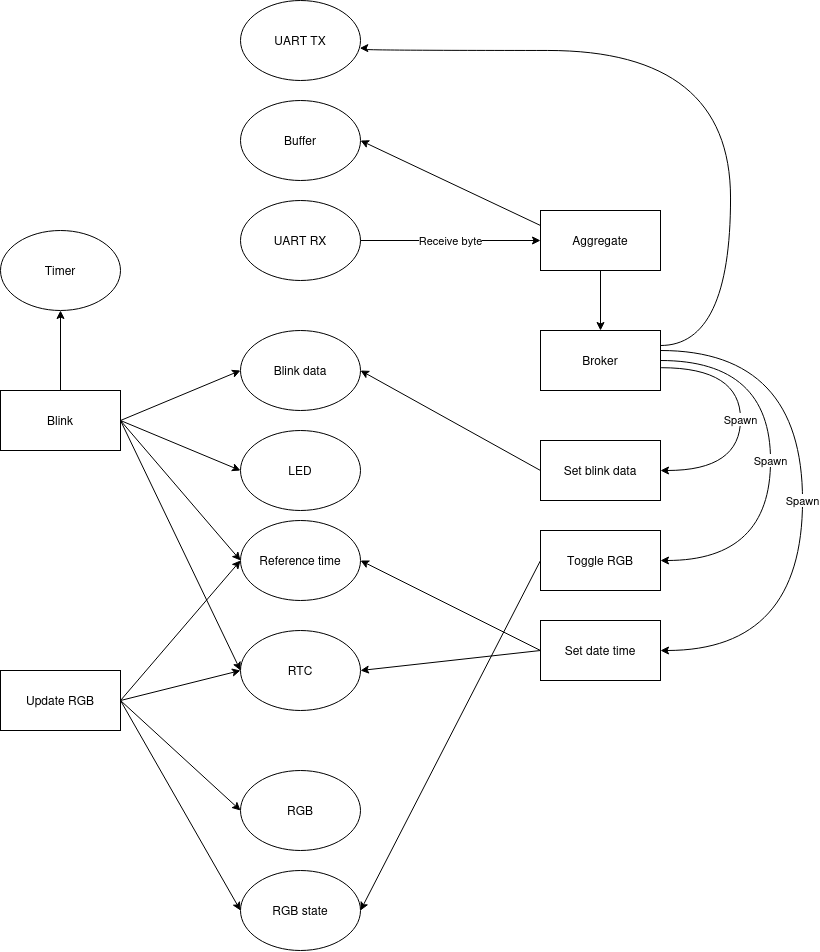

The diagram above was exported from draw.io. Its source (the exported page's mxGraphModel, read from the mxfile embedded in the PNG):
<mxGraphModel dx="1005" dy="565" grid="1" gridSize="10" guides="1" tooltips="1" connect="1" arrows="1" fold="1" page="1" pageScale="1" pageWidth="827" pageHeight="1169" math="0" shadow="0">
  <root>
    <mxCell id="0" />
    <mxCell id="1" parent="0" />
    <mxCell id="k8xiuk84udCLGPVKzXrW-2" value="UART TX" style="ellipse;whiteSpace=wrap;html=1;" parent="1" vertex="1">
      <mxGeometry x="248" y="100" width="120" height="80" as="geometry" />
    </mxCell>
    <mxCell id="k8xiuk84udCLGPVKzXrW-3" value="UART RX" style="ellipse;whiteSpace=wrap;html=1;" parent="1" vertex="1">
      <mxGeometry x="248" y="300" width="120" height="80" as="geometry" />
    </mxCell>
    <mxCell id="k8xiuk84udCLGPVKzXrW-4" value="LED" style="ellipse;whiteSpace=wrap;html=1;" parent="1" vertex="1">
      <mxGeometry x="248" y="530" width="120" height="80" as="geometry" />
    </mxCell>
    <mxCell id="k8xiuk84udCLGPVKzXrW-5" value="RTC" style="ellipse;whiteSpace=wrap;html=1;" parent="1" vertex="1">
      <mxGeometry x="248" y="730" width="120" height="80" as="geometry" />
    </mxCell>
    <mxCell id="k8xiuk84udCLGPVKzXrW-6" value="Aggregate" style="rounded=0;whiteSpace=wrap;html=1;" parent="1" vertex="1">
      <mxGeometry x="548" y="310" width="120" height="60" as="geometry" />
    </mxCell>
    <mxCell id="k8xiuk84udCLGPVKzXrW-14" value="Broker" style="rounded=0;whiteSpace=wrap;html=1;" parent="1" vertex="1">
      <mxGeometry x="548" y="430" width="120" height="60" as="geometry" />
    </mxCell>
    <mxCell id="k8xiuk84udCLGPVKzXrW-25" value="Set blink data" style="rounded=0;whiteSpace=wrap;html=1;" parent="1" vertex="1">
      <mxGeometry x="548" y="540" width="120" height="60" as="geometry" />
    </mxCell>
    <mxCell id="k8xiuk84udCLGPVKzXrW-26" value="" style="endArrow=classic;html=1;rounded=0;entryX=0.5;entryY=0;entryDx=0;entryDy=0;" parent="1" source="k8xiuk84udCLGPVKzXrW-6" target="k8xiuk84udCLGPVKzXrW-14" edge="1">
      <mxGeometry width="50" height="50" relative="1" as="geometry">
        <mxPoint x="568" y="595" as="sourcePoint" />
        <mxPoint x="608" y="450" as="targetPoint" />
      </mxGeometry>
    </mxCell>
    <mxCell id="Pcf5EiftOgaEAAoJkqyD-1" value="RGB" style="ellipse;whiteSpace=wrap;html=1;" vertex="1" parent="1">
      <mxGeometry x="248" y="870" width="120" height="80" as="geometry" />
    </mxCell>
    <mxCell id="Pcf5EiftOgaEAAoJkqyD-2" value="Blink data" style="ellipse;whiteSpace=wrap;html=1;" vertex="1" parent="1">
      <mxGeometry x="248" y="430" width="120" height="80" as="geometry" />
    </mxCell>
    <mxCell id="Pcf5EiftOgaEAAoJkqyD-3" value="Receive byte" style="endArrow=classic;html=1;rounded=0;exitX=1;exitY=0.5;exitDx=0;exitDy=0;entryX=0;entryY=0.5;entryDx=0;entryDy=0;" edge="1" parent="1" source="k8xiuk84udCLGPVKzXrW-3" target="k8xiuk84udCLGPVKzXrW-6">
      <mxGeometry width="50" height="50" relative="1" as="geometry">
        <mxPoint x="488" y="550" as="sourcePoint" />
        <mxPoint x="538" y="500" as="targetPoint" />
      </mxGeometry>
    </mxCell>
    <mxCell id="Pcf5EiftOgaEAAoJkqyD-4" value="Buffer" style="ellipse;whiteSpace=wrap;html=1;" vertex="1" parent="1">
      <mxGeometry x="248" y="200" width="120" height="80" as="geometry" />
    </mxCell>
    <mxCell id="Pcf5EiftOgaEAAoJkqyD-5" value="" style="endArrow=classic;html=1;rounded=0;exitX=0;exitY=0.25;exitDx=0;exitDy=0;entryX=1;entryY=0.5;entryDx=0;entryDy=0;" edge="1" parent="1" source="k8xiuk84udCLGPVKzXrW-6" target="Pcf5EiftOgaEAAoJkqyD-4">
      <mxGeometry width="50" height="50" relative="1" as="geometry">
        <mxPoint x="378" y="350" as="sourcePoint" />
        <mxPoint x="558" y="350" as="targetPoint" />
      </mxGeometry>
    </mxCell>
    <mxCell id="Pcf5EiftOgaEAAoJkqyD-7" value="" style="endArrow=classic;html=1;rounded=0;entryX=1;entryY=0.5;entryDx=0;entryDy=0;exitX=0;exitY=0.5;exitDx=0;exitDy=0;" edge="1" parent="1" source="k8xiuk84udCLGPVKzXrW-25" target="Pcf5EiftOgaEAAoJkqyD-2">
      <mxGeometry width="50" height="50" relative="1" as="geometry">
        <mxPoint x="458" y="440" as="sourcePoint" />
        <mxPoint x="638" y="630" as="targetPoint" />
      </mxGeometry>
    </mxCell>
    <mxCell id="Pcf5EiftOgaEAAoJkqyD-10" value="Blink" style="rounded=0;whiteSpace=wrap;html=1;" vertex="1" parent="1">
      <mxGeometry x="8" y="490" width="120" height="60" as="geometry" />
    </mxCell>
    <mxCell id="Pcf5EiftOgaEAAoJkqyD-11" value="" style="endArrow=classic;html=1;rounded=0;exitX=1;exitY=0.5;exitDx=0;exitDy=0;entryX=0;entryY=0.5;entryDx=0;entryDy=0;" edge="1" parent="1" source="Pcf5EiftOgaEAAoJkqyD-10" target="Pcf5EiftOgaEAAoJkqyD-2">
      <mxGeometry width="50" height="50" relative="1" as="geometry">
        <mxPoint x="378" y="480" as="sourcePoint" />
        <mxPoint x="558" y="580" as="targetPoint" />
      </mxGeometry>
    </mxCell>
    <mxCell id="Pcf5EiftOgaEAAoJkqyD-12" value="" style="endArrow=classic;html=1;rounded=0;exitX=1;exitY=0.5;exitDx=0;exitDy=0;entryX=0;entryY=0.5;entryDx=0;entryDy=0;" edge="1" parent="1" source="Pcf5EiftOgaEAAoJkqyD-10" target="k8xiuk84udCLGPVKzXrW-4">
      <mxGeometry width="50" height="50" relative="1" as="geometry">
        <mxPoint x="138" y="530" as="sourcePoint" />
        <mxPoint x="258" y="480" as="targetPoint" />
      </mxGeometry>
    </mxCell>
    <mxCell id="Pcf5EiftOgaEAAoJkqyD-13" value="Spawn" style="endArrow=classic;html=1;rounded=0;exitX=1.005;exitY=0.62;exitDx=0;exitDy=0;entryX=1;entryY=0.5;entryDx=0;entryDy=0;exitPerimeter=0;edgeStyle=orthogonalEdgeStyle;curved=1;" edge="1" parent="1" source="k8xiuk84udCLGPVKzXrW-14" target="k8xiuk84udCLGPVKzXrW-25">
      <mxGeometry width="50" height="50" relative="1" as="geometry">
        <mxPoint x="378" y="480" as="sourcePoint" />
        <mxPoint x="558" y="670" as="targetPoint" />
        <Array as="points">
          <mxPoint x="748" y="467" />
          <mxPoint x="748" y="570" />
        </Array>
      </mxGeometry>
    </mxCell>
    <mxCell id="Pcf5EiftOgaEAAoJkqyD-15" value="Reference time" style="ellipse;whiteSpace=wrap;html=1;" vertex="1" parent="1">
      <mxGeometry x="248" y="620" width="120" height="80" as="geometry" />
    </mxCell>
    <mxCell id="Pcf5EiftOgaEAAoJkqyD-16" value="Set date time" style="rounded=0;whiteSpace=wrap;html=1;" vertex="1" parent="1">
      <mxGeometry x="548" y="720" width="120" height="60" as="geometry" />
    </mxCell>
    <mxCell id="Pcf5EiftOgaEAAoJkqyD-19" value="" style="endArrow=classic;html=1;rounded=0;exitX=0;exitY=0.5;exitDx=0;exitDy=0;entryX=1;entryY=0.5;entryDx=0;entryDy=0;" edge="1" parent="1" source="Pcf5EiftOgaEAAoJkqyD-16" target="Pcf5EiftOgaEAAoJkqyD-15">
      <mxGeometry width="50" height="50" relative="1" as="geometry">
        <mxPoint x="138" y="530" as="sourcePoint" />
        <mxPoint x="258" y="580" as="targetPoint" />
      </mxGeometry>
    </mxCell>
    <mxCell id="Pcf5EiftOgaEAAoJkqyD-21" value="Toggle RGB" style="rounded=0;whiteSpace=wrap;html=1;" vertex="1" parent="1">
      <mxGeometry x="548" y="630" width="120" height="60" as="geometry" />
    </mxCell>
    <mxCell id="Pcf5EiftOgaEAAoJkqyD-23" value="Update RGB" style="rounded=0;whiteSpace=wrap;html=1;" vertex="1" parent="1">
      <mxGeometry x="8" y="770" width="120" height="60" as="geometry" />
    </mxCell>
    <mxCell id="Pcf5EiftOgaEAAoJkqyD-24" value="RGB state" style="ellipse;whiteSpace=wrap;html=1;" vertex="1" parent="1">
      <mxGeometry x="248" y="970" width="120" height="80" as="geometry" />
    </mxCell>
    <mxCell id="Pcf5EiftOgaEAAoJkqyD-25" value="Spawn" style="endArrow=classic;html=1;rounded=0;exitX=1;exitY=0.5;exitDx=0;exitDy=0;entryX=1;entryY=0.5;entryDx=0;entryDy=0;edgeStyle=orthogonalEdgeStyle;curved=1;" edge="1" parent="1" source="k8xiuk84udCLGPVKzXrW-14" target="Pcf5EiftOgaEAAoJkqyD-21">
      <mxGeometry width="50" height="50" relative="1" as="geometry">
        <mxPoint x="679" y="477" as="sourcePoint" />
        <mxPoint x="678" y="580" as="targetPoint" />
        <Array as="points">
          <mxPoint x="778" y="460" />
          <mxPoint x="778" y="660" />
        </Array>
      </mxGeometry>
    </mxCell>
    <mxCell id="Pcf5EiftOgaEAAoJkqyD-26" value="" style="endArrow=classic;html=1;rounded=0;exitX=0;exitY=0.5;exitDx=0;exitDy=0;entryX=1;entryY=0.5;entryDx=0;entryDy=0;" edge="1" parent="1" source="Pcf5EiftOgaEAAoJkqyD-21" target="Pcf5EiftOgaEAAoJkqyD-24">
      <mxGeometry width="50" height="50" relative="1" as="geometry">
        <mxPoint x="558" y="760" as="sourcePoint" />
        <mxPoint x="378" y="670" as="targetPoint" />
      </mxGeometry>
    </mxCell>
    <mxCell id="Pcf5EiftOgaEAAoJkqyD-27" value="" style="endArrow=classic;html=1;rounded=0;exitX=1;exitY=0.5;exitDx=0;exitDy=0;entryX=0;entryY=0.5;entryDx=0;entryDy=0;" edge="1" parent="1" source="Pcf5EiftOgaEAAoJkqyD-23" target="Pcf5EiftOgaEAAoJkqyD-1">
      <mxGeometry width="50" height="50" relative="1" as="geometry">
        <mxPoint x="558" y="670" as="sourcePoint" />
        <mxPoint x="378" y="1070" as="targetPoint" />
      </mxGeometry>
    </mxCell>
    <mxCell id="Pcf5EiftOgaEAAoJkqyD-28" value="" style="endArrow=classic;html=1;rounded=0;exitX=1;exitY=0.5;exitDx=0;exitDy=0;entryX=0;entryY=0.5;entryDx=0;entryDy=0;" edge="1" parent="1" source="Pcf5EiftOgaEAAoJkqyD-23" target="Pcf5EiftOgaEAAoJkqyD-24">
      <mxGeometry width="50" height="50" relative="1" as="geometry">
        <mxPoint x="568" y="680" as="sourcePoint" />
        <mxPoint x="388" y="1080" as="targetPoint" />
      </mxGeometry>
    </mxCell>
    <mxCell id="Pcf5EiftOgaEAAoJkqyD-30" value="" style="endArrow=classic;html=1;rounded=0;exitX=1;exitY=0.25;exitDx=0;exitDy=0;entryX=0.994;entryY=0.595;entryDx=0;entryDy=0;entryPerimeter=0;edgeStyle=orthogonalEdgeStyle;curved=1;" edge="1" parent="1" source="k8xiuk84udCLGPVKzXrW-14" target="k8xiuk84udCLGPVKzXrW-2">
      <mxGeometry width="50" height="50" relative="1" as="geometry">
        <mxPoint x="388" y="440" as="sourcePoint" />
        <mxPoint x="438" y="390" as="targetPoint" />
        <Array as="points">
          <mxPoint x="738" y="445" />
          <mxPoint x="738" y="150" />
          <mxPoint x="372" y="150" />
          <mxPoint x="372" y="148" />
        </Array>
      </mxGeometry>
    </mxCell>
    <mxCell id="Pcf5EiftOgaEAAoJkqyD-35" value="" style="endArrow=classic;html=1;rounded=0;exitX=1;exitY=0.5;exitDx=0;exitDy=0;entryX=0;entryY=0.5;entryDx=0;entryDy=0;" edge="1" parent="1" source="Pcf5EiftOgaEAAoJkqyD-23" target="k8xiuk84udCLGPVKzXrW-5">
      <mxGeometry width="50" height="50" relative="1" as="geometry">
        <mxPoint x="138" y="750" as="sourcePoint" />
        <mxPoint x="258" y="970" as="targetPoint" />
      </mxGeometry>
    </mxCell>
    <mxCell id="Pcf5EiftOgaEAAoJkqyD-37" value="" style="endArrow=classic;html=1;rounded=0;exitX=1;exitY=0.5;exitDx=0;exitDy=0;entryX=0;entryY=0.5;entryDx=0;entryDy=0;" edge="1" parent="1" source="Pcf5EiftOgaEAAoJkqyD-10" target="Pcf5EiftOgaEAAoJkqyD-15">
      <mxGeometry width="50" height="50" relative="1" as="geometry">
        <mxPoint x="138" y="530" as="sourcePoint" />
        <mxPoint x="258" y="580" as="targetPoint" />
      </mxGeometry>
    </mxCell>
    <mxCell id="Pcf5EiftOgaEAAoJkqyD-38" value="" style="endArrow=classic;html=1;rounded=0;exitX=0;exitY=0.5;exitDx=0;exitDy=0;entryX=1;entryY=0.5;entryDx=0;entryDy=0;" edge="1" parent="1" source="Pcf5EiftOgaEAAoJkqyD-16" target="k8xiuk84udCLGPVKzXrW-5">
      <mxGeometry width="50" height="50" relative="1" as="geometry">
        <mxPoint x="558" y="760" as="sourcePoint" />
        <mxPoint x="378" y="670" as="targetPoint" />
      </mxGeometry>
    </mxCell>
    <mxCell id="Pcf5EiftOgaEAAoJkqyD-39" value="" style="endArrow=classic;html=1;rounded=0;exitX=1;exitY=0.5;exitDx=0;exitDy=0;entryX=0;entryY=0.5;entryDx=0;entryDy=0;" edge="1" parent="1" source="Pcf5EiftOgaEAAoJkqyD-10" target="k8xiuk84udCLGPVKzXrW-5">
      <mxGeometry width="50" height="50" relative="1" as="geometry">
        <mxPoint x="138" y="530" as="sourcePoint" />
        <mxPoint x="258" y="670" as="targetPoint" />
      </mxGeometry>
    </mxCell>
    <mxCell id="Pcf5EiftOgaEAAoJkqyD-40" value="" style="endArrow=classic;html=1;rounded=0;exitX=1;exitY=0.5;exitDx=0;exitDy=0;entryX=0;entryY=0.5;entryDx=0;entryDy=0;" edge="1" parent="1" source="Pcf5EiftOgaEAAoJkqyD-23" target="Pcf5EiftOgaEAAoJkqyD-15">
      <mxGeometry width="50" height="50" relative="1" as="geometry">
        <mxPoint x="138" y="920" as="sourcePoint" />
        <mxPoint x="258" y="770" as="targetPoint" />
      </mxGeometry>
    </mxCell>
    <mxCell id="Pcf5EiftOgaEAAoJkqyD-41" value="Spawn" style="endArrow=classic;html=1;rounded=0;exitX=1;exitY=0.5;exitDx=0;exitDy=0;entryX=1;entryY=0.5;entryDx=0;entryDy=0;edgeStyle=orthogonalEdgeStyle;curved=1;" edge="1" parent="1" target="Pcf5EiftOgaEAAoJkqyD-16">
      <mxGeometry width="50" height="50" relative="1" as="geometry">
        <mxPoint x="668" y="450" as="sourcePoint" />
        <mxPoint x="668" y="650" as="targetPoint" />
        <Array as="points">
          <mxPoint x="810" y="450" />
          <mxPoint x="810" y="750" />
        </Array>
      </mxGeometry>
    </mxCell>
    <mxCell id="Pcf5EiftOgaEAAoJkqyD-42" value="Timer" style="ellipse;whiteSpace=wrap;html=1;" vertex="1" parent="1">
      <mxGeometry x="8" y="330" width="120" height="80" as="geometry" />
    </mxCell>
    <mxCell id="Pcf5EiftOgaEAAoJkqyD-43" value="" style="endArrow=classic;html=1;rounded=0;exitX=0.5;exitY=0;exitDx=0;exitDy=0;entryX=0.5;entryY=1;entryDx=0;entryDy=0;" edge="1" parent="1" source="Pcf5EiftOgaEAAoJkqyD-10" target="Pcf5EiftOgaEAAoJkqyD-42">
      <mxGeometry width="50" height="50" relative="1" as="geometry">
        <mxPoint x="138" y="530" as="sourcePoint" />
        <mxPoint x="258" y="480" as="targetPoint" />
      </mxGeometry>
    </mxCell>
  </root>
</mxGraphModel>